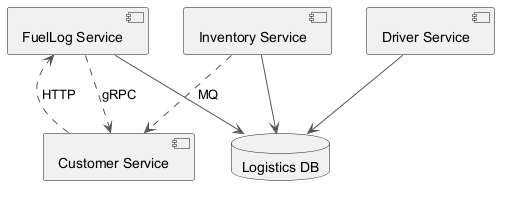

The diagram above was rendered by PlantUML. Its source (embedded in the PNG):
@startuml
skinparam monochrome true
skinparam ArrowColor #555555
component "FuelLog Service" as C_FuelLogService
component "Driver Service" as C_DriverService
component "Inventory Service" as C_InventoryService
component "Customer Service" as C_CustomerService
database "Logistics DB" as DB_logistics
C_FuelLogService --> DB_logistics
C_DriverService --> DB_logistics
C_InventoryService --> DB_logistics
C_InventoryService ..> C_CustomerService : MQ
C_CustomerService ..> C_FuelLogService : HTTP
C_FuelLogService ..> C_CustomerService : gRPC
@enduml